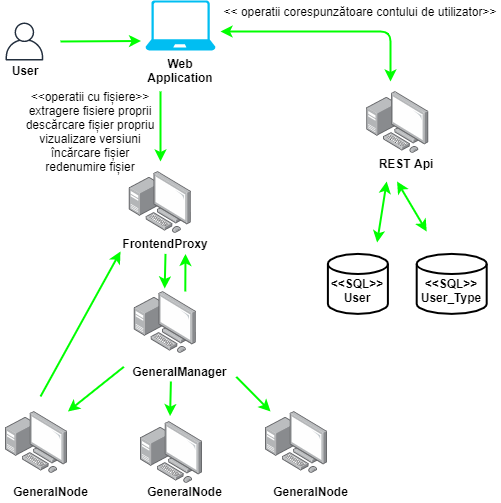

The diagram above was exported from draw.io. Its source (the exported page's mxGraphModel, read from the mxfile embedded in the PNG):
<mxGraphModel dx="1185" dy="693" grid="1" gridSize="10" guides="1" tooltips="1" connect="1" arrows="1" fold="1" page="1" pageScale="1" pageWidth="1169" pageHeight="827" math="0" shadow="0">
  <root>
    <mxCell id="0" />
    <mxCell id="1" parent="0" />
    <mxCell id="jHizK3VEyP8ZVDnMUa7j-1" value="" style="verticalLabelPosition=bottom;html=1;verticalAlign=top;align=center;strokeColor=none;fillColor=#00BEF2;shape=mxgraph.azure.laptop;pointerEvents=1;" parent="1" vertex="1">
      <mxGeometry x="275" y="159" width="70" height="50" as="geometry" />
    </mxCell>
    <mxCell id="jHizK3VEyP8ZVDnMUa7j-4" value="&lt;b&gt;Web Application&lt;br&gt;&lt;/b&gt;" style="text;html=1;strokeColor=none;fillColor=none;align=center;verticalAlign=middle;whiteSpace=wrap;rounded=0;" parent="1" vertex="1">
      <mxGeometry x="270" y="219" width="80" height="20" as="geometry" />
    </mxCell>
    <mxCell id="jHizK3VEyP8ZVDnMUa7j-6" value="" style="endArrow=classic;html=1;entryX=-0.064;entryY=0.81;entryDx=0;entryDy=0;entryPerimeter=0;strokeWidth=2;strokeColor=#00FF00;" parent="1" target="jHizK3VEyP8ZVDnMUa7j-1" edge="1">
      <mxGeometry width="50" height="50" relative="1" as="geometry">
        <mxPoint x="190" y="200" as="sourcePoint" />
        <mxPoint x="181" y="230" as="targetPoint" />
      </mxGeometry>
    </mxCell>
    <mxCell id="jHizK3VEyP8ZVDnMUa7j-8" value="" style="points=[];aspect=fixed;html=1;align=center;shadow=0;dashed=0;image;image=img/lib/allied_telesis/computer_and_terminals/Personal_Computer_with_Server.svg;" parent="1" vertex="1">
      <mxGeometry x="496.2" y="250" width="62.400000000000006" height="62.400000000000006" as="geometry" />
    </mxCell>
    <mxCell id="jHizK3VEyP8ZVDnMUa7j-11" value="&lt;b&gt;&lt;br&gt;&amp;lt;&amp;lt;SQL&amp;gt;&amp;gt;&lt;br&gt;User&lt;/b&gt;" style="strokeWidth=2;html=1;shape=mxgraph.flowchart.database;whiteSpace=wrap;" parent="1" vertex="1">
      <mxGeometry x="457.40000000000003" y="412.4" width="60" height="60" as="geometry" />
    </mxCell>
    <mxCell id="jHizK3VEyP8ZVDnMUa7j-20" value="" style="points=[];aspect=fixed;html=1;align=center;shadow=0;dashed=0;image;image=img/lib/allied_telesis/computer_and_terminals/Personal_Computer_with_Server.svg;" parent="1" vertex="1">
      <mxGeometry x="258.8" y="330" width="62.400000000000006" height="62.400000000000006" as="geometry" />
    </mxCell>
    <mxCell id="jHizK3VEyP8ZVDnMUa7j-21" value="&lt;b&gt;FrontendProxy&lt;br&gt;&lt;/b&gt;" style="text;html=1;strokeColor=none;fillColor=none;align=center;verticalAlign=middle;whiteSpace=wrap;rounded=0;" parent="1" vertex="1">
      <mxGeometry x="255.00000000000006" y="392.4" width="80" height="20" as="geometry" />
    </mxCell>
    <mxCell id="jHizK3VEyP8ZVDnMUa7j-22" value="" style="endArrow=classic;html=1;exitX=0.25;exitY=1.55;exitDx=0;exitDy=0;exitPerimeter=0;strokeWidth=2;strokeColor=#00FF00;" parent="1" source="jHizK3VEyP8ZVDnMUa7j-4" edge="1">
      <mxGeometry width="50" height="50" relative="1" as="geometry">
        <mxPoint x="240" y="250" as="sourcePoint" />
        <mxPoint x="290" y="320" as="targetPoint" />
        <Array as="points">
          <mxPoint x="290" y="300" />
        </Array>
      </mxGeometry>
    </mxCell>
    <mxCell id="I1lBsEEtkXSJChIl9wJr-1" value="" style="group" parent="1" vertex="1" connectable="0">
      <mxGeometry x="135" y="181" width="40" height="58" as="geometry" />
    </mxCell>
    <mxCell id="jHizK3VEyP8ZVDnMUa7j-2" value="" style="outlineConnect=0;fontColor=#232F3E;gradientColor=none;fillColor=#232F3E;strokeColor=none;dashed=0;verticalLabelPosition=bottom;verticalAlign=top;align=center;html=1;fontSize=12;fontStyle=0;aspect=fixed;pointerEvents=1;shape=mxgraph.aws4.user;" parent="I1lBsEEtkXSJChIl9wJr-1" vertex="1">
      <mxGeometry width="38" height="38" as="geometry" />
    </mxCell>
    <mxCell id="jHizK3VEyP8ZVDnMUa7j-3" value="&lt;b&gt;User&lt;/b&gt;" style="text;html=1;strokeColor=none;fillColor=none;align=center;verticalAlign=middle;whiteSpace=wrap;rounded=0;" parent="I1lBsEEtkXSJChIl9wJr-1" vertex="1">
      <mxGeometry y="38" width="40" height="20" as="geometry" />
    </mxCell>
    <mxCell id="I1lBsEEtkXSJChIl9wJr-11" value="&lt;b&gt;REST Api&lt;br&gt;&lt;/b&gt;" style="text;html=1;strokeColor=none;fillColor=none;align=center;verticalAlign=middle;whiteSpace=wrap;rounded=0;" parent="1" vertex="1">
      <mxGeometry x="496.2" y="312.4" width="80" height="20" as="geometry" />
    </mxCell>
    <mxCell id="I1lBsEEtkXSJChIl9wJr-13" value="&amp;lt;&amp;lt; operatii corespunzătoare contului de utilizator&amp;gt;&amp;gt;" style="text;html=1;strokeColor=none;fillColor=none;align=center;verticalAlign=middle;whiteSpace=wrap;rounded=0;" parent="1" vertex="1">
      <mxGeometry x="350" y="160" width="280" height="20" as="geometry" />
    </mxCell>
    <mxCell id="I1lBsEEtkXSJChIl9wJr-14" value="" style="endArrow=classic;startArrow=classic;html=1;strokeColor=#00FF00;strokeWidth=2;" parent="1" edge="1">
      <mxGeometry width="50" height="50" relative="1" as="geometry">
        <mxPoint x="350" y="190" as="sourcePoint" />
        <mxPoint x="520" y="240" as="targetPoint" />
        <Array as="points">
          <mxPoint x="520" y="190" />
        </Array>
      </mxGeometry>
    </mxCell>
    <mxCell id="I1lBsEEtkXSJChIl9wJr-15" value="&lt;b&gt;&lt;br&gt;&amp;lt;&amp;lt;SQL&amp;gt;&amp;gt;&lt;br&gt;User_Type&lt;/b&gt;" style="strokeWidth=2;html=1;shape=mxgraph.flowchart.database;whiteSpace=wrap;" parent="1" vertex="1">
      <mxGeometry x="546.2" y="412.4" width="70" height="60" as="geometry" />
    </mxCell>
    <mxCell id="I1lBsEEtkXSJChIl9wJr-16" value="" style="endArrow=classic;startArrow=classic;html=1;strokeColor=#00FF00;strokeWidth=2;" parent="1" edge="1">
      <mxGeometry width="50" height="50" relative="1" as="geometry">
        <mxPoint x="506.59999999999997" y="401" as="sourcePoint" />
        <mxPoint x="516.2" y="340" as="targetPoint" />
      </mxGeometry>
    </mxCell>
    <mxCell id="I1lBsEEtkXSJChIl9wJr-17" value="" style="endArrow=classic;startArrow=classic;html=1;strokeColor=#00FF00;strokeWidth=2;" parent="1" edge="1">
      <mxGeometry width="50" height="50" relative="1" as="geometry">
        <mxPoint x="556.2" y="390" as="sourcePoint" />
        <mxPoint x="526.5699999999999" y="339.9999999999999" as="targetPoint" />
      </mxGeometry>
    </mxCell>
    <mxCell id="I1lBsEEtkXSJChIl9wJr-18" value="&amp;lt;&amp;lt;operatii cu fișiere&amp;gt;&amp;gt;&lt;br&gt;extragere fisiere proprii&lt;br&gt;descărcare fișier propriu&lt;br&gt;vizualizare versiuni&lt;br&gt;încărcare fișier&lt;br&gt;redenumire fișier&lt;br&gt;" style="text;html=1;strokeColor=none;fillColor=none;align=center;verticalAlign=middle;whiteSpace=wrap;rounded=0;" parent="1" vertex="1">
      <mxGeometry x="150" y="280" width="140" height="20" as="geometry" />
    </mxCell>
    <mxCell id="I1lBsEEtkXSJChIl9wJr-19" value="" style="points=[];aspect=fixed;html=1;align=center;shadow=0;dashed=0;image;image=img/lib/allied_telesis/computer_and_terminals/Personal_Computer_with_Server.svg;" parent="1" vertex="1">
      <mxGeometry x="263.8" y="450" width="62.400000000000006" height="62.400000000000006" as="geometry" />
    </mxCell>
    <mxCell id="I1lBsEEtkXSJChIl9wJr-22" value="&lt;b&gt;GeneralManager&lt;br&gt;&lt;/b&gt;" style="text;html=1;strokeColor=none;fillColor=none;align=center;verticalAlign=middle;whiteSpace=wrap;rounded=0;" parent="1" vertex="1">
      <mxGeometry x="258.8" y="520" width="101.2" height="20" as="geometry" />
    </mxCell>
    <mxCell id="I1lBsEEtkXSJChIl9wJr-23" value="" style="points=[];aspect=fixed;html=1;align=center;shadow=0;dashed=0;image;image=img/lib/allied_telesis/computer_and_terminals/Personal_Computer_with_Server.svg;" parent="1" vertex="1">
      <mxGeometry x="135" y="570" width="62.400000000000006" height="62.400000000000006" as="geometry" />
    </mxCell>
    <mxCell id="I1lBsEEtkXSJChIl9wJr-24" value="&lt;b&gt;GeneralNode&lt;br&gt;&lt;/b&gt;" style="text;html=1;strokeColor=none;fillColor=none;align=center;verticalAlign=middle;whiteSpace=wrap;rounded=0;" parent="1" vertex="1">
      <mxGeometry x="130" y="640" width="101.2" height="20" as="geometry" />
    </mxCell>
    <mxCell id="I1lBsEEtkXSJChIl9wJr-25" value="" style="points=[];aspect=fixed;html=1;align=center;shadow=0;dashed=0;image;image=img/lib/allied_telesis/computer_and_terminals/Personal_Computer_with_Server.svg;" parent="1" vertex="1">
      <mxGeometry x="270" y="580" width="62.400000000000006" height="62.400000000000006" as="geometry" />
    </mxCell>
    <mxCell id="I1lBsEEtkXSJChIl9wJr-26" value="&lt;b&gt;GeneralNode&lt;br&gt;&lt;/b&gt;" style="text;html=1;strokeColor=none;fillColor=none;align=center;verticalAlign=middle;whiteSpace=wrap;rounded=0;" parent="1" vertex="1">
      <mxGeometry x="263.8" y="640" width="101.2" height="20" as="geometry" />
    </mxCell>
    <mxCell id="I1lBsEEtkXSJChIl9wJr-27" value="" style="points=[];aspect=fixed;html=1;align=center;shadow=0;dashed=0;image;image=img/lib/allied_telesis/computer_and_terminals/Personal_Computer_with_Server.svg;" parent="1" vertex="1">
      <mxGeometry x="395" y="570" width="62.400000000000006" height="62.400000000000006" as="geometry" />
    </mxCell>
    <mxCell id="I1lBsEEtkXSJChIl9wJr-28" value="&lt;b&gt;GeneralNode&lt;br&gt;&lt;/b&gt;" style="text;html=1;strokeColor=none;fillColor=none;align=center;verticalAlign=middle;whiteSpace=wrap;rounded=0;" parent="1" vertex="1">
      <mxGeometry x="390" y="640" width="101.2" height="20" as="geometry" />
    </mxCell>
    <mxCell id="I1lBsEEtkXSJChIl9wJr-29" value="" style="endArrow=classic;html=1;strokeColor=#00FF00;strokeWidth=2;entryX=0.487;entryY=-0.048;entryDx=0;entryDy=0;entryPerimeter=0;exitX=0.5;exitY=1;exitDx=0;exitDy=0;" parent="1" source="jHizK3VEyP8ZVDnMUa7j-21" target="I1lBsEEtkXSJChIl9wJr-19" edge="1">
      <mxGeometry width="50" height="50" relative="1" as="geometry">
        <mxPoint x="295" y="418" as="sourcePoint" />
        <mxPoint x="345" y="368" as="targetPoint" />
      </mxGeometry>
    </mxCell>
    <mxCell id="I1lBsEEtkXSJChIl9wJr-32" value="" style="endArrow=classic;html=1;strokeColor=#00FF00;strokeWidth=2;entryX=0.487;entryY=-0.048;entryDx=0;entryDy=0;entryPerimeter=0;exitX=-0.054;exitY=0.267;exitDx=0;exitDy=0;exitPerimeter=0;" parent="1" source="I1lBsEEtkXSJChIl9wJr-22" edge="1">
      <mxGeometry width="50" height="50" relative="1" as="geometry">
        <mxPoint x="198.20999999999998" y="535.4000000000001" as="sourcePoint" />
        <mxPoint x="197.3988000000001" y="570.0048000000002" as="targetPoint" />
      </mxGeometry>
    </mxCell>
    <mxCell id="I1lBsEEtkXSJChIl9wJr-33" value="" style="endArrow=classic;html=1;strokeColor=#00FF00;strokeWidth=2;entryX=0.487;entryY=-0.048;entryDx=0;entryDy=0;entryPerimeter=0;exitX=0.5;exitY=1;exitDx=0;exitDy=0;" parent="1" edge="1">
      <mxGeometry width="50" height="50" relative="1" as="geometry">
        <mxPoint x="300.39" y="540.0000000000001" as="sourcePoint" />
        <mxPoint x="299.5788000000001" y="574.6048000000002" as="targetPoint" />
      </mxGeometry>
    </mxCell>
    <mxCell id="I1lBsEEtkXSJChIl9wJr-34" value="" style="endArrow=classic;html=1;strokeColor=#00FF00;strokeWidth=2;exitX=0.5;exitY=1;exitDx=0;exitDy=0;" parent="1" edge="1">
      <mxGeometry width="50" height="50" relative="1" as="geometry">
        <mxPoint x="365.81" y="535.4000000000001" as="sourcePoint" />
        <mxPoint x="400" y="570" as="targetPoint" />
      </mxGeometry>
    </mxCell>
    <mxCell id="I1lBsEEtkXSJChIl9wJr-35" value="" style="endArrow=classic;html=1;strokeColor=#00FF00;strokeWidth=2;exitX=0.5;exitY=1;exitDx=0;exitDy=0;entryX=0.75;entryY=1;entryDx=0;entryDy=0;" parent="1" target="jHizK3VEyP8ZVDnMUa7j-21" edge="1">
      <mxGeometry width="50" height="50" relative="1" as="geometry">
        <mxPoint x="314.79" y="450.0000000000001" as="sourcePoint" />
        <mxPoint x="314" y="420" as="targetPoint" />
      </mxGeometry>
    </mxCell>
    <mxCell id="I1lBsEEtkXSJChIl9wJr-36" value="" style="endArrow=classic;html=1;strokeColor=#00FF00;strokeWidth=2;" parent="1" edge="1">
      <mxGeometry width="50" height="50" relative="1" as="geometry">
        <mxPoint x="170" y="555" as="sourcePoint" />
        <mxPoint x="250" y="410" as="targetPoint" />
      </mxGeometry>
    </mxCell>
  </root>
</mxGraphModel>